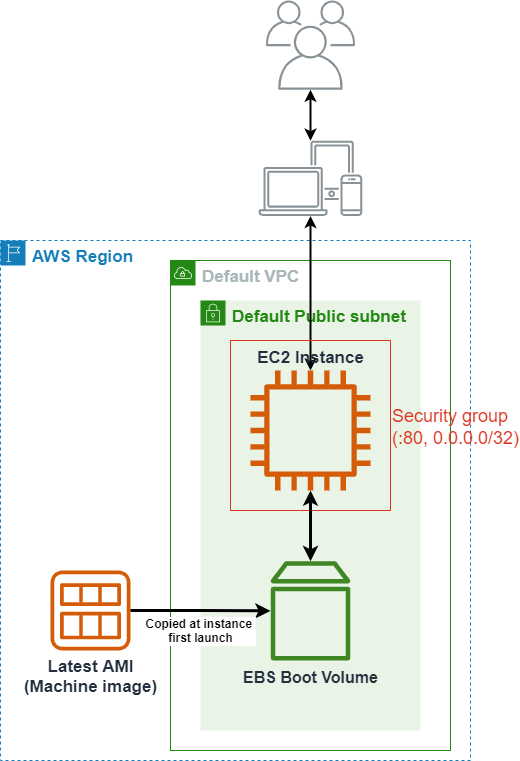

The diagram above was exported from draw.io. Its source (the exported page's mxGraphModel, read from the mxfile embedded in the PNG):
<mxGraphModel dx="2062" dy="1122" grid="1" gridSize="10" guides="1" tooltips="1" connect="1" arrows="1" fold="1" page="1" pageScale="1" pageWidth="2336" pageHeight="1654" math="0" shadow="0">
  <root>
    <mxCell id="0" />
    <mxCell id="1" parent="0" />
    <mxCell id="2" value="Default VPC" style="points=[[0,0],[0.25,0],[0.5,0],[0.75,0],[1,0],[1,0.25],[1,0.5],[1,0.75],[1,1],[0.75,1],[0.5,1],[0.25,1],[0,1],[0,0.75],[0,0.5],[0,0.25]];outlineConnect=0;gradientColor=none;html=1;whiteSpace=wrap;fontSize=17;fontStyle=1;container=1;pointerEvents=0;collapsible=0;recursiveResize=0;shape=mxgraph.aws4.group;grIcon=mxgraph.aws4.group_vpc;strokeColor=#248814;fillColor=none;verticalAlign=top;align=left;spacingLeft=30;fontColor=#AAB7B8;dashed=0;" vertex="1" parent="1">
      <mxGeometry x="1010" y="1020" width="280" height="490" as="geometry" />
    </mxCell>
    <mxCell id="3" value="Default Public subnet" style="points=[[0,0],[0.25,0],[0.5,0],[0.75,0],[1,0],[1,0.25],[1,0.5],[1,0.75],[1,1],[0.75,1],[0.5,1],[0.25,1],[0,1],[0,0.75],[0,0.5],[0,0.25]];outlineConnect=0;gradientColor=none;html=1;whiteSpace=wrap;fontSize=17;fontStyle=1;container=1;pointerEvents=0;collapsible=0;recursiveResize=0;shape=mxgraph.aws4.group;grIcon=mxgraph.aws4.group_security_group;grStroke=0;strokeColor=#248814;fillColor=#E9F3E6;verticalAlign=top;align=left;spacingLeft=30;fontColor=#248814;dashed=0;" vertex="1" parent="1">
      <mxGeometry x="1040" y="1060" width="220" height="430" as="geometry" />
    </mxCell>
    <mxCell id="4" value="AWS Region" style="points=[[0,0],[0.25,0],[0.5,0],[0.75,0],[1,0],[1,0.25],[1,0.5],[1,0.75],[1,1],[0.75,1],[0.5,1],[0.25,1],[0,1],[0,0.75],[0,0.5],[0,0.25]];outlineConnect=0;gradientColor=none;html=1;whiteSpace=wrap;fontSize=17;fontStyle=1;container=1;pointerEvents=0;collapsible=0;recursiveResize=0;shape=mxgraph.aws4.group;grIcon=mxgraph.aws4.group_region;strokeColor=#147EBA;fillColor=none;verticalAlign=top;align=left;spacingLeft=30;fontColor=#147EBA;dashed=1;" vertex="1" parent="1">
      <mxGeometry x="840" y="1000" width="470" height="520" as="geometry" />
    </mxCell>
    <mxCell id="5" value="Latest AMI&lt;br&gt;(Machine image)" style="sketch=0;outlineConnect=0;fontColor=#232F3E;gradientColor=none;fillColor=#D45B07;strokeColor=none;dashed=0;verticalLabelPosition=bottom;verticalAlign=top;align=center;html=1;fontSize=17;fontStyle=1;aspect=fixed;pointerEvents=1;shape=mxgraph.aws4.ami;" vertex="1" parent="4">
      <mxGeometry x="50" y="329.99999999999994" width="80" height="80" as="geometry" />
    </mxCell>
    <mxCell id="6" style="edgeStyle=orthogonalEdgeStyle;rounded=0;orthogonalLoop=1;jettySize=auto;html=1;fontSize=18;startArrow=classic;startFill=1;strokeWidth=2;" edge="1" source="7" target="11" parent="1">
      <mxGeometry relative="1" as="geometry">
        <mxPoint x="1150" y="930" as="sourcePoint" />
      </mxGeometry>
    </mxCell>
    <mxCell id="7" value="" style="sketch=0;outlineConnect=0;gradientColor=none;fontColor=#545B64;strokeColor=none;fillColor=#879196;dashed=0;verticalLabelPosition=bottom;verticalAlign=top;align=center;html=1;fontSize=12;fontStyle=0;aspect=fixed;shape=mxgraph.aws4.illustration_devices;pointerEvents=1;labelBackgroundColor=none;labelBorderColor=none;" vertex="1" parent="1">
      <mxGeometry x="1098.18" y="900" width="103.63" height="75.65" as="geometry" />
    </mxCell>
    <mxCell id="8" style="edgeStyle=orthogonalEdgeStyle;rounded=0;orthogonalLoop=1;jettySize=auto;html=1;fontSize=18;startArrow=classic;startFill=1;strokeWidth=2;" edge="1" source="9" target="7" parent="1">
      <mxGeometry relative="1" as="geometry" />
    </mxCell>
    <mxCell id="9" value="" style="sketch=0;outlineConnect=0;gradientColor=none;fontColor=#545B64;strokeColor=none;fillColor=#879196;dashed=0;verticalLabelPosition=bottom;verticalAlign=top;align=center;html=1;fontSize=12;fontStyle=0;aspect=fixed;shape=mxgraph.aws4.illustration_users;pointerEvents=1;labelBackgroundColor=none;labelBorderColor=none;" vertex="1" parent="1">
      <mxGeometry x="1105.36" y="760" width="89.27" height="89.27" as="geometry" />
    </mxCell>
    <mxCell id="10" value="Security group&#10;(:80, 0.0.0.0/32)" style="fillColor=none;strokeColor=#DD3522;verticalAlign=middle;fontStyle=0;fontColor=#DD3522;labelBackgroundColor=none;labelBorderColor=none;fontSize=18;labelPosition=right;verticalLabelPosition=middle;align=left;" vertex="1" parent="1">
      <mxGeometry x="1070" y="1100" width="160" height="170" as="geometry" />
    </mxCell>
    <mxCell id="11" value="EC2 Instance" style="sketch=0;outlineConnect=0;fontColor=#232F3E;gradientColor=none;fillColor=#D45B07;strokeColor=none;dashed=0;verticalLabelPosition=top;verticalAlign=bottom;align=center;html=1;fontSize=17;fontStyle=1;aspect=fixed;pointerEvents=1;shape=mxgraph.aws4.instance2;labelPosition=center;" vertex="1" parent="1">
      <mxGeometry x="1090" y="1130" width="120" height="120" as="geometry" />
    </mxCell>
    <mxCell id="12" style="edgeStyle=orthogonalEdgeStyle;rounded=0;orthogonalLoop=1;jettySize=auto;html=1;fontSize=17;startArrow=classic;startFill=1;strokeWidth=3;" edge="1" source="13" target="11" parent="1">
      <mxGeometry relative="1" as="geometry" />
    </mxCell>
    <mxCell id="13" value="EBS Boot Volume" style="sketch=0;outlineConnect=0;fontColor=#232F3E;gradientColor=none;fillColor=#3F8624;strokeColor=none;dashed=0;verticalLabelPosition=bottom;verticalAlign=top;align=center;html=1;fontSize=16;fontStyle=1;aspect=fixed;pointerEvents=1;shape=mxgraph.aws4.volume;" vertex="1" parent="1">
      <mxGeometry x="1110" y="1320" width="80" height="100.65" as="geometry" />
    </mxCell>
    <mxCell id="14" value="Copied at instance &lt;br&gt;first launch" style="edgeStyle=orthogonalEdgeStyle;rounded=0;orthogonalLoop=1;jettySize=auto;html=1;fontSize=12;strokeWidth=3;labelPosition=center;verticalLabelPosition=bottom;align=center;verticalAlign=top;fontStyle=1" edge="1" source="5" target="13" parent="1">
      <mxGeometry relative="1" as="geometry" />
    </mxCell>
  </root>
</mxGraphModel>